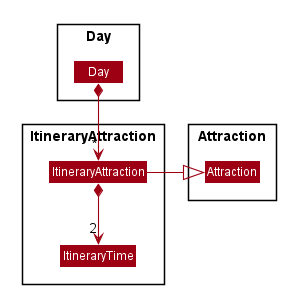

The diagram above was rendered by PlantUML. Its source (embedded in the PNG):
@startuml








skinparam BackgroundColor #FFFFFFF

skinparam Shadowing false

skinparam Class {
    FontColor #FFFFFF
    BorderThickness 1
    BorderColor #FFFFFF
    StereotypeFontColor #FFFFFF
    FontName Arial
}

skinparam Actor {
    BorderColor #000000
    Color #000000
    FontName Arial
}

skinparam Sequence {
    MessageAlign center
    BoxFontSize 15
    BoxPadding 0
    BoxFontColor #FFFFFF
    FontName Arial
}

skinparam Participant {
    FontColor #FFFFFFF
    Padding 20
}

skinparam MinClassWidth 50
skinparam ParticipantPadding 10
skinparam Shadowing false
skinparam DefaultTextAlignment center
skinparam packageStyle Rectangle

hide footbox
hide members
hide circle
skinparam arrowThickness 1.1
skinparam arrowColor #9D0012
skinparam classBackgroundColor #9D0012

Package Day {
Class Day
Class ItineraryAttraction
}

Package ItineraryAttraction {
Class ItineraryAttraction
Class ItineraryTime
}

Package Attraction {
Class Attraction
}

Day *--> "*" ItineraryAttraction
ItineraryAttraction *--> "2" ItineraryTime
ItineraryAttraction -|> Attraction
@enduml